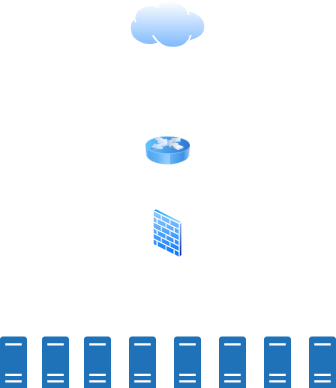

The diagram above was exported from draw.io. Its source (the exported page's mxGraphModel, read from the mxfile embedded in the PNG):
<mxGraphModel dx="1798" dy="1199" grid="0" gridSize="10" guides="1" tooltips="1" connect="1" arrows="1" fold="1" page="0" pageScale="1" pageWidth="850" pageHeight="1100" math="0" shadow="0">
  <root>
    <mxCell id="0" />
    <mxCell id="1" parent="0" />
    <mxCell id="b6n44GuHINr1PRlFVz1G-2" value="" style="image;aspect=fixed;perimeter=ellipsePerimeter;html=1;align=center;shadow=0;dashed=0;spacingTop=3;image=img/lib/active_directory/firewall.svg;" vertex="1" parent="1">
      <mxGeometry x="139.25" y="118" width="30.5" height="50" as="geometry" />
    </mxCell>
    <mxCell id="b6n44GuHINr1PRlFVz1G-3" value="" style="image;html=1;image=img/lib/clip_art/networking/Router_Icon_128x128.png" vertex="1" parent="1">
      <mxGeometry x="132" y="34" width="45" height="53" as="geometry" />
    </mxCell>
    <mxCell id="b6n44GuHINr1PRlFVz1G-4" value="" style="sketch=0;pointerEvents=1;shadow=0;dashed=0;html=1;strokeColor=none;labelPosition=center;verticalLabelPosition=bottom;verticalAlign=top;outlineConnect=0;align=center;shape=mxgraph.office.servers.physical_host;fillColor=#2072B8;" vertex="1" parent="1">
      <mxGeometry x="-13.5" y="246" width="27" height="52" as="geometry" />
    </mxCell>
    <mxCell id="b6n44GuHINr1PRlFVz1G-5" value="" style="sketch=0;pointerEvents=1;shadow=0;dashed=0;html=1;strokeColor=none;labelPosition=center;verticalLabelPosition=bottom;verticalAlign=top;outlineConnect=0;align=center;shape=mxgraph.office.servers.physical_host;fillColor=#2072B8;" vertex="1" parent="1">
      <mxGeometry x="28.5" y="246" width="27" height="52" as="geometry" />
    </mxCell>
    <mxCell id="b6n44GuHINr1PRlFVz1G-6" value="" style="sketch=0;pointerEvents=1;shadow=0;dashed=0;html=1;strokeColor=none;labelPosition=center;verticalLabelPosition=bottom;verticalAlign=top;outlineConnect=0;align=center;shape=mxgraph.office.servers.physical_host;fillColor=#2072B8;" vertex="1" parent="1">
      <mxGeometry x="205.5" y="246" width="27" height="52" as="geometry" />
    </mxCell>
    <mxCell id="b6n44GuHINr1PRlFVz1G-7" value="" style="sketch=0;pointerEvents=1;shadow=0;dashed=0;html=1;strokeColor=none;labelPosition=center;verticalLabelPosition=bottom;verticalAlign=top;outlineConnect=0;align=center;shape=mxgraph.office.servers.physical_host;fillColor=#2072B8;" vertex="1" parent="1">
      <mxGeometry x="70.5" y="246" width="27" height="52" as="geometry" />
    </mxCell>
    <mxCell id="b6n44GuHINr1PRlFVz1G-8" value="" style="sketch=0;pointerEvents=1;shadow=0;dashed=0;html=1;strokeColor=none;labelPosition=center;verticalLabelPosition=bottom;verticalAlign=top;outlineConnect=0;align=center;shape=mxgraph.office.servers.physical_host;fillColor=#2072B8;" vertex="1" parent="1">
      <mxGeometry x="115.5" y="246" width="27" height="52" as="geometry" />
    </mxCell>
    <mxCell id="b6n44GuHINr1PRlFVz1G-9" value="" style="sketch=0;pointerEvents=1;shadow=0;dashed=0;html=1;strokeColor=none;labelPosition=center;verticalLabelPosition=bottom;verticalAlign=top;outlineConnect=0;align=center;shape=mxgraph.office.servers.physical_host;fillColor=#2072B8;" vertex="1" parent="1">
      <mxGeometry x="160.5" y="246" width="27" height="52" as="geometry" />
    </mxCell>
    <mxCell id="b6n44GuHINr1PRlFVz1G-10" value="" style="image;aspect=fixed;perimeter=ellipsePerimeter;html=1;align=center;shadow=0;dashed=0;spacingTop=3;image=img/lib/active_directory/internet_cloud.svg;" vertex="1" parent="1">
      <mxGeometry x="116" y="-90" width="77" height="48.51" as="geometry" />
    </mxCell>
    <mxCell id="b6n44GuHINr1PRlFVz1G-11" value="" style="sketch=0;pointerEvents=1;shadow=0;dashed=0;html=1;strokeColor=none;labelPosition=center;verticalLabelPosition=bottom;verticalAlign=top;outlineConnect=0;align=center;shape=mxgraph.office.servers.physical_host;fillColor=#2072B8;" vertex="1" parent="1">
      <mxGeometry x="250.5" y="246" width="27" height="52" as="geometry" />
    </mxCell>
    <mxCell id="b6n44GuHINr1PRlFVz1G-12" value="" style="sketch=0;pointerEvents=1;shadow=0;dashed=0;html=1;strokeColor=none;labelPosition=center;verticalLabelPosition=bottom;verticalAlign=top;outlineConnect=0;align=center;shape=mxgraph.office.servers.physical_host;fillColor=#2072B8;" vertex="1" parent="1">
      <mxGeometry x="295.5" y="246" width="27" height="52" as="geometry" />
    </mxCell>
  </root>
</mxGraphModel>